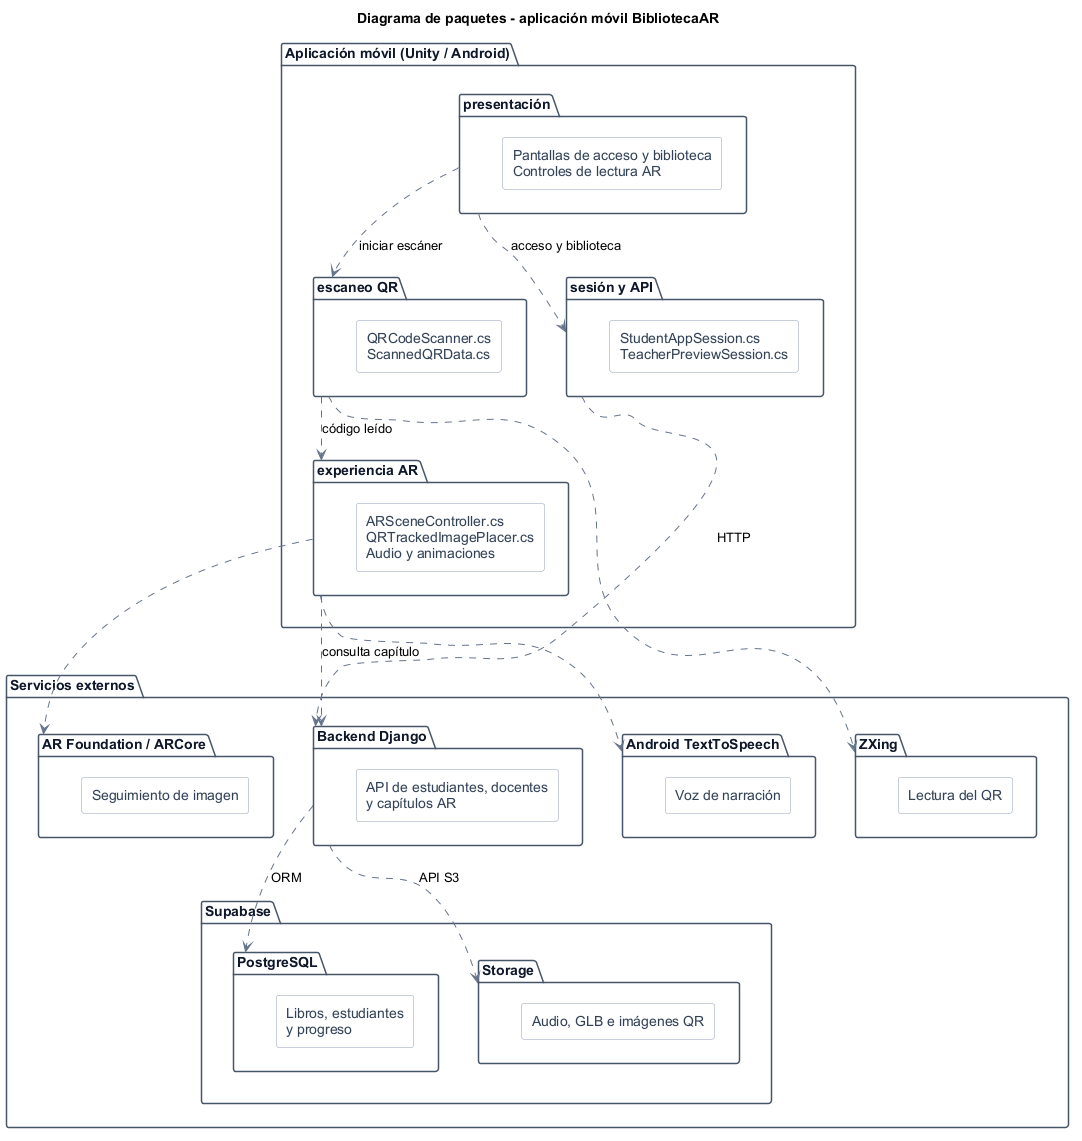

The diagram above was rendered by PlantUML. Its source (embedded in the PNG):
@startuml
title Diagrama de paquetes - aplicación móvil BibliotecaAR
top to bottom direction
skinparam packageStyle folder
skinparam shadowing false
skinparam backgroundColor white
skinparam defaultFontName Arial
skinparam ArrowColor #64748B
skinparam package {
  BackgroundColor #FFFFFF
  BorderColor #475569
  FontColor #0F172A
}
skinparam rectangle {
  BackgroundColor #F8FAFC
  BorderColor #94A3B8
  FontColor #334155
}

package "Aplicación móvil (Unity / Android)" as MOBILE {
  package "presentación" as UI {
    rectangle "Pantallas de acceso y biblioteca\nControles de lectura AR" as UI_INFO
  }
  package "escaneo QR" as SCAN {
    rectangle "QRCodeScanner.cs\nScannedQRData.cs" as SCAN_INFO
  }
  package "sesión y API" as CLIENT {
    rectangle "StudentAppSession.cs\nTeacherPreviewSession.cs" as CLIENT_INFO
  }
  package "experiencia AR" as AR {
    rectangle "ARSceneController.cs\nQRTrackedImagePlacer.cs\nAudio y animaciones" as AR_INFO
  }
}

package "Servicios externos" as EXTERNAL {
  package "Backend Django" as BACKEND {
    rectangle "API de estudiantes, docentes\ny capítulos AR" as BACKEND_INFO
  }
  package "Supabase" as SUPABASE {
    package "PostgreSQL" as DB {
      rectangle "Libros, estudiantes\ny progreso" as DB_INFO
    }
    package "Storage" as FILES {
      rectangle "Audio, GLB e imágenes QR" as FILES_INFO
    }
  }
  package "ZXing" as ZXING {
    rectangle "Lectura del QR" as ZXING_INFO
  }
  package "AR Foundation / ARCore" as ARCORE {
    rectangle "Seguimiento de imagen" as ARCORE_INFO
  }
  package "Android TextToSpeech" as TTS {
    rectangle "Voz de narración" as TTS_INFO
  }
}

UI ..> SCAN : iniciar escáner
UI ..> CLIENT : acceso y biblioteca
SCAN ..> AR : código leído
CLIENT ..> BACKEND : HTTP
AR ..> BACKEND : consulta capítulo
BACKEND ..> DB : ORM
BACKEND ..> FILES : API S3
SCAN ..> ZXING
AR ..> ARCORE
AR ..> TTS

@enduml